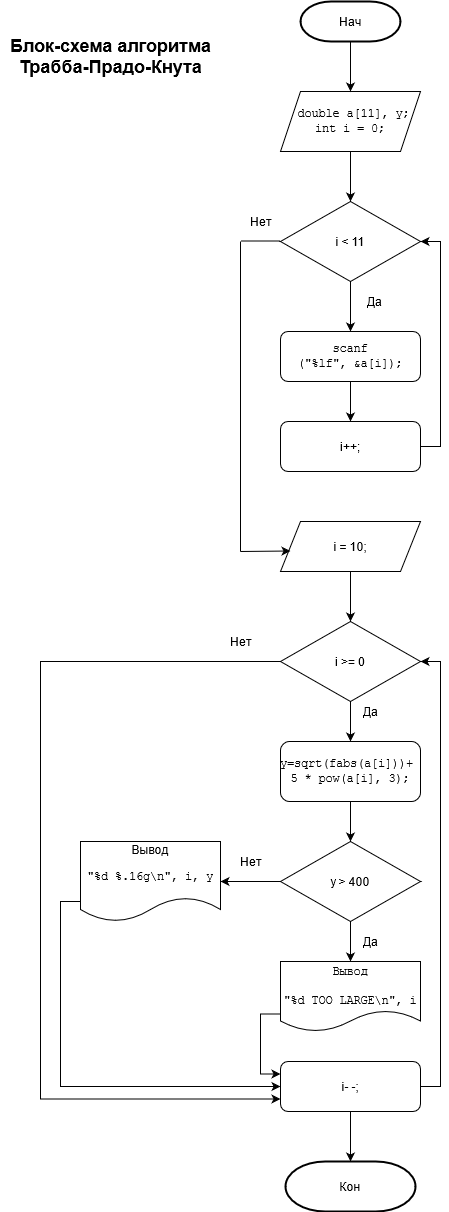

The diagram above was exported from draw.io. Its source (the exported page's mxGraphModel, read from the mxfile embedded in the PNG):
<mxGraphModel dx="1422" dy="735" grid="1" gridSize="10" guides="1" tooltips="1" connect="1" arrows="1" fold="1" page="1" pageScale="1" pageWidth="827" pageHeight="1169" math="0" shadow="0">
  <root>
    <mxCell id="WIyWlLk6GJQsqaUBKTNV-0" />
    <mxCell id="WIyWlLk6GJQsqaUBKTNV-1" parent="WIyWlLk6GJQsqaUBKTNV-0" />
    <mxCell id="lL5QVr-qvptsL1ANtf3h-7" style="edgeStyle=orthogonalEdgeStyle;rounded=0;orthogonalLoop=1;jettySize=auto;html=1;exitX=0.5;exitY=1;exitDx=0;exitDy=0;entryX=0.5;entryY=0;entryDx=0;entryDy=0;" edge="1" parent="WIyWlLk6GJQsqaUBKTNV-1" source="lL5QVr-qvptsL1ANtf3h-0" target="lL5QVr-qvptsL1ANtf3h-4">
      <mxGeometry relative="1" as="geometry" />
    </mxCell>
    <mxCell id="lL5QVr-qvptsL1ANtf3h-0" value="&lt;pre&gt;&lt;span class=&quot;kt&quot;&gt; double&lt;/span&gt; &lt;span class=&quot;n&quot;&gt;a&lt;/span&gt;&lt;span class=&quot;p&quot;&gt;[&lt;/span&gt;&lt;span class=&quot;mi&quot;&gt;11&lt;/span&gt;&lt;span class=&quot;p&quot;&gt;],&lt;/span&gt; &lt;span class=&quot;n&quot;&gt;y&lt;/span&gt;&lt;span class=&quot;p&quot;&gt;;&lt;br&gt;int i = 0;&lt;br&gt;&lt;/span&gt;&lt;/pre&gt;" style="shape=parallelogram;perimeter=parallelogramPerimeter;whiteSpace=wrap;html=1;fixedSize=1;" vertex="1" parent="WIyWlLk6GJQsqaUBKTNV-1">
      <mxGeometry x="320" y="130" width="140" height="60" as="geometry" />
    </mxCell>
    <mxCell id="lL5QVr-qvptsL1ANtf3h-6" style="edgeStyle=orthogonalEdgeStyle;rounded=0;orthogonalLoop=1;jettySize=auto;html=1;exitX=0.5;exitY=1;exitDx=0;exitDy=0;entryX=0.5;entryY=0;entryDx=0;entryDy=0;" edge="1" parent="WIyWlLk6GJQsqaUBKTNV-1" target="lL5QVr-qvptsL1ANtf3h-0">
      <mxGeometry relative="1" as="geometry">
        <mxPoint x="390" y="80" as="sourcePoint" />
      </mxGeometry>
    </mxCell>
    <mxCell id="lL5QVr-qvptsL1ANtf3h-10" style="edgeStyle=orthogonalEdgeStyle;rounded=0;orthogonalLoop=1;jettySize=auto;html=1;exitX=0.5;exitY=1;exitDx=0;exitDy=0;entryX=0.5;entryY=0;entryDx=0;entryDy=0;" edge="1" parent="WIyWlLk6GJQsqaUBKTNV-1" source="lL5QVr-qvptsL1ANtf3h-4">
      <mxGeometry relative="1" as="geometry">
        <mxPoint x="390" y="370" as="targetPoint" />
      </mxGeometry>
    </mxCell>
    <mxCell id="lL5QVr-qvptsL1ANtf3h-4" value="i &amp;lt; 11" style="rhombus;whiteSpace=wrap;html=1;" vertex="1" parent="WIyWlLk6GJQsqaUBKTNV-1">
      <mxGeometry x="320" y="240" width="140" height="80" as="geometry" />
    </mxCell>
    <mxCell id="lL5QVr-qvptsL1ANtf3h-9" value="Да" style="text;html=1;resizable=0;autosize=1;align=center;verticalAlign=middle;points=[];fillColor=none;strokeColor=none;rounded=0;" vertex="1" parent="WIyWlLk6GJQsqaUBKTNV-1">
      <mxGeometry x="399" y="330" width="30" height="20" as="geometry" />
    </mxCell>
    <mxCell id="lL5QVr-qvptsL1ANtf3h-15" value="Нач" style="strokeWidth=2;html=1;shape=mxgraph.flowchart.terminator;whiteSpace=wrap;" vertex="1" parent="WIyWlLk6GJQsqaUBKTNV-1">
      <mxGeometry x="340" y="40" width="100" height="40" as="geometry" />
    </mxCell>
    <mxCell id="lL5QVr-qvptsL1ANtf3h-18" style="edgeStyle=orthogonalEdgeStyle;rounded=0;orthogonalLoop=1;jettySize=auto;html=1;exitX=0.5;exitY=1;exitDx=0;exitDy=0;entryX=0.5;entryY=0;entryDx=0;entryDy=0;" edge="1" parent="WIyWlLk6GJQsqaUBKTNV-1" source="lL5QVr-qvptsL1ANtf3h-16" target="lL5QVr-qvptsL1ANtf3h-17">
      <mxGeometry relative="1" as="geometry" />
    </mxCell>
    <mxCell id="lL5QVr-qvptsL1ANtf3h-16" value="&lt;pre&gt;&lt;span class=&quot;n&quot;&gt;scanf&lt;br&gt;&lt;/span&gt;&lt;span class=&quot;p&quot;&gt;(&lt;/span&gt;&lt;span class=&quot;s&quot;&gt;&quot;%lf&quot;&lt;/span&gt;&lt;span class=&quot;p&quot;&gt;,&lt;/span&gt; &lt;span class=&quot;o&quot;&gt;&amp;amp;&lt;/span&gt;&lt;span class=&quot;n&quot;&gt;a&lt;/span&gt;&lt;span class=&quot;p&quot;&gt;[&lt;/span&gt;&lt;span class=&quot;n&quot;&gt;i&lt;/span&gt;&lt;span class=&quot;p&quot;&gt;]);&lt;/span&gt;&lt;/pre&gt;" style="rounded=1;whiteSpace=wrap;html=1;" vertex="1" parent="WIyWlLk6GJQsqaUBKTNV-1">
      <mxGeometry x="320" y="370" width="140" height="50" as="geometry" />
    </mxCell>
    <mxCell id="lL5QVr-qvptsL1ANtf3h-20" style="edgeStyle=orthogonalEdgeStyle;rounded=0;orthogonalLoop=1;jettySize=auto;html=1;exitX=1;exitY=0.5;exitDx=0;exitDy=0;entryX=1;entryY=0.5;entryDx=0;entryDy=0;" edge="1" parent="WIyWlLk6GJQsqaUBKTNV-1" source="lL5QVr-qvptsL1ANtf3h-17" target="lL5QVr-qvptsL1ANtf3h-4">
      <mxGeometry relative="1" as="geometry" />
    </mxCell>
    <mxCell id="lL5QVr-qvptsL1ANtf3h-17" value="i++;" style="rounded=1;whiteSpace=wrap;html=1;" vertex="1" parent="WIyWlLk6GJQsqaUBKTNV-1">
      <mxGeometry x="320" y="460" width="140" height="50" as="geometry" />
    </mxCell>
    <mxCell id="lL5QVr-qvptsL1ANtf3h-36" style="edgeStyle=orthogonalEdgeStyle;rounded=0;orthogonalLoop=1;jettySize=auto;html=1;exitX=0.5;exitY=1;exitDx=0;exitDy=0;entryX=0.5;entryY=0;entryDx=0;entryDy=0;" edge="1" parent="WIyWlLk6GJQsqaUBKTNV-1" source="lL5QVr-qvptsL1ANtf3h-21">
      <mxGeometry relative="1" as="geometry">
        <mxPoint x="390" y="780" as="targetPoint" />
      </mxGeometry>
    </mxCell>
    <mxCell id="lL5QVr-qvptsL1ANtf3h-54" style="edgeStyle=orthogonalEdgeStyle;rounded=0;orthogonalLoop=1;jettySize=auto;html=1;exitX=0;exitY=0.5;exitDx=0;exitDy=0;entryX=0;entryY=0.75;entryDx=0;entryDy=0;" edge="1" parent="WIyWlLk6GJQsqaUBKTNV-1" source="lL5QVr-qvptsL1ANtf3h-21" target="lL5QVr-qvptsL1ANtf3h-50">
      <mxGeometry relative="1" as="geometry">
        <Array as="points">
          <mxPoint x="80" y="700" />
          <mxPoint x="80" y="1138" />
        </Array>
      </mxGeometry>
    </mxCell>
    <mxCell id="lL5QVr-qvptsL1ANtf3h-21" value="i &amp;gt;= 0" style="rhombus;whiteSpace=wrap;html=1;" vertex="1" parent="WIyWlLk6GJQsqaUBKTNV-1">
      <mxGeometry x="320" y="660" width="140" height="80" as="geometry" />
    </mxCell>
    <mxCell id="lL5QVr-qvptsL1ANtf3h-33" style="edgeStyle=orthogonalEdgeStyle;rounded=0;orthogonalLoop=1;jettySize=auto;html=1;entryX=0.5;entryY=0;entryDx=0;entryDy=0;" edge="1" parent="WIyWlLk6GJQsqaUBKTNV-1" source="lL5QVr-qvptsL1ANtf3h-22" target="lL5QVr-qvptsL1ANtf3h-21">
      <mxGeometry relative="1" as="geometry" />
    </mxCell>
    <mxCell id="lL5QVr-qvptsL1ANtf3h-22" value="i = 10;" style="shape=parallelogram;perimeter=parallelogramPerimeter;whiteSpace=wrap;html=1;fixedSize=1;" vertex="1" parent="WIyWlLk6GJQsqaUBKTNV-1">
      <mxGeometry x="320" y="560" width="140" height="50" as="geometry" />
    </mxCell>
    <mxCell id="lL5QVr-qvptsL1ANtf3h-29" value="" style="endArrow=classic;html=1;" edge="1" parent="WIyWlLk6GJQsqaUBKTNV-1">
      <mxGeometry width="50" height="50" relative="1" as="geometry">
        <mxPoint x="280" y="590" as="sourcePoint" />
        <mxPoint x="330" y="589.5" as="targetPoint" />
      </mxGeometry>
    </mxCell>
    <mxCell id="lL5QVr-qvptsL1ANtf3h-30" value="" style="endArrow=none;html=1;" edge="1" parent="WIyWlLk6GJQsqaUBKTNV-1">
      <mxGeometry width="50" height="50" relative="1" as="geometry">
        <mxPoint x="280" y="590" as="sourcePoint" />
        <mxPoint x="280" y="280" as="targetPoint" />
      </mxGeometry>
    </mxCell>
    <mxCell id="lL5QVr-qvptsL1ANtf3h-31" value="" style="endArrow=none;html=1;" edge="1" parent="WIyWlLk6GJQsqaUBKTNV-1">
      <mxGeometry width="50" height="50" relative="1" as="geometry">
        <mxPoint x="280" y="279.5" as="sourcePoint" />
        <mxPoint x="320" y="279.5" as="targetPoint" />
      </mxGeometry>
    </mxCell>
    <mxCell id="lL5QVr-qvptsL1ANtf3h-32" value="Нет" style="text;html=1;resizable=0;autosize=1;align=center;verticalAlign=middle;points=[];fillColor=none;strokeColor=none;rounded=0;" vertex="1" parent="WIyWlLk6GJQsqaUBKTNV-1">
      <mxGeometry x="280" y="250" width="40" height="20" as="geometry" />
    </mxCell>
    <mxCell id="lL5QVr-qvptsL1ANtf3h-44" style="edgeStyle=orthogonalEdgeStyle;rounded=0;orthogonalLoop=1;jettySize=auto;html=1;exitX=0.5;exitY=1;exitDx=0;exitDy=0;entryX=0.5;entryY=0;entryDx=0;entryDy=0;" edge="1" parent="WIyWlLk6GJQsqaUBKTNV-1" source="lL5QVr-qvptsL1ANtf3h-38" target="lL5QVr-qvptsL1ANtf3h-43">
      <mxGeometry relative="1" as="geometry" />
    </mxCell>
    <mxCell id="lL5QVr-qvptsL1ANtf3h-47" style="edgeStyle=orthogonalEdgeStyle;rounded=0;orthogonalLoop=1;jettySize=auto;html=1;exitX=0;exitY=0.5;exitDx=0;exitDy=0;entryX=1;entryY=0.5;entryDx=0;entryDy=0;" edge="1" parent="WIyWlLk6GJQsqaUBKTNV-1" source="lL5QVr-qvptsL1ANtf3h-38" target="lL5QVr-qvptsL1ANtf3h-46">
      <mxGeometry relative="1" as="geometry" />
    </mxCell>
    <mxCell id="lL5QVr-qvptsL1ANtf3h-38" value="y &amp;gt; 400" style="rhombus;whiteSpace=wrap;html=1;" vertex="1" parent="WIyWlLk6GJQsqaUBKTNV-1">
      <mxGeometry x="320" y="880" width="140" height="80" as="geometry" />
    </mxCell>
    <mxCell id="lL5QVr-qvptsL1ANtf3h-41" style="edgeStyle=orthogonalEdgeStyle;rounded=0;orthogonalLoop=1;jettySize=auto;html=1;exitX=0.5;exitY=1;exitDx=0;exitDy=0;entryX=0.5;entryY=0;entryDx=0;entryDy=0;" edge="1" parent="WIyWlLk6GJQsqaUBKTNV-1" source="lL5QVr-qvptsL1ANtf3h-40" target="lL5QVr-qvptsL1ANtf3h-38">
      <mxGeometry relative="1" as="geometry" />
    </mxCell>
    <mxCell id="lL5QVr-qvptsL1ANtf3h-40" value="&lt;pre&gt;&lt;span class=&quot;n&quot;&gt;y=sqrt&lt;/span&gt;&lt;span class=&quot;p&quot;&gt;(&lt;/span&gt;&lt;span class=&quot;n&quot;&gt;fabs&lt;/span&gt;&lt;span class=&quot;p&quot;&gt;(&lt;/span&gt;&lt;span class=&quot;n&quot;&gt;a[i]&lt;/span&gt;&lt;span class=&quot;p&quot;&gt;))&lt;/span&gt;&lt;span class=&quot;o&quot;&gt;+&lt;/span&gt; &lt;span class=&quot;mi&quot;&gt;&lt;br&gt;5&lt;/span&gt; &lt;span class=&quot;o&quot;&gt;*&lt;/span&gt; &lt;span class=&quot;n&quot;&gt;pow&lt;/span&gt;&lt;span class=&quot;p&quot;&gt;(&lt;/span&gt;&lt;span class=&quot;n&quot;&gt;a[i]&lt;/span&gt;&lt;span class=&quot;p&quot;&gt;,&lt;/span&gt; &lt;span class=&quot;mi&quot;&gt;3&lt;/span&gt;&lt;span class=&quot;p&quot;&gt;);&lt;/span&gt;&lt;/pre&gt;" style="rounded=1;whiteSpace=wrap;html=1;" vertex="1" parent="WIyWlLk6GJQsqaUBKTNV-1">
      <mxGeometry x="320" y="780" width="140" height="60" as="geometry" />
    </mxCell>
    <mxCell id="lL5QVr-qvptsL1ANtf3h-52" style="edgeStyle=orthogonalEdgeStyle;rounded=0;orthogonalLoop=1;jettySize=auto;html=1;exitX=0;exitY=0.75;exitDx=0;exitDy=0;entryX=0;entryY=0.25;entryDx=0;entryDy=0;" edge="1" parent="WIyWlLk6GJQsqaUBKTNV-1" source="lL5QVr-qvptsL1ANtf3h-43" target="lL5QVr-qvptsL1ANtf3h-50">
      <mxGeometry relative="1" as="geometry" />
    </mxCell>
    <mxCell id="lL5QVr-qvptsL1ANtf3h-43" value="&lt;pre&gt;&lt;span class=&quot;n&quot;&gt;Вывод&lt;br&gt;&lt;br&gt;&lt;/span&gt;&lt;span class=&quot;s&quot;&gt;&quot;%d TOO LARGE&lt;/span&gt;&lt;span class=&quot;se&quot;&gt;\n&lt;/span&gt;&lt;span class=&quot;s&quot;&gt;&quot;&lt;/span&gt;&lt;span class=&quot;p&quot;&gt;,&lt;/span&gt; &lt;span class=&quot;n&quot;&gt;i&lt;/span&gt;&lt;span class=&quot;p&quot;&gt;&lt;/span&gt;&lt;span class=&quot;p&quot;&gt;&lt;/span&gt;&lt;/pre&gt;" style="shape=document;whiteSpace=wrap;html=1;boundedLbl=1;" vertex="1" parent="WIyWlLk6GJQsqaUBKTNV-1">
      <mxGeometry x="320" y="1000" width="140" height="70" as="geometry" />
    </mxCell>
    <mxCell id="lL5QVr-qvptsL1ANtf3h-45" value="Да" style="text;html=1;resizable=0;autosize=1;align=center;verticalAlign=middle;points=[];fillColor=none;strokeColor=none;rounded=0;" vertex="1" parent="WIyWlLk6GJQsqaUBKTNV-1">
      <mxGeometry x="395" y="970" width="30" height="20" as="geometry" />
    </mxCell>
    <mxCell id="lL5QVr-qvptsL1ANtf3h-51" style="edgeStyle=orthogonalEdgeStyle;rounded=0;orthogonalLoop=1;jettySize=auto;html=1;exitX=0;exitY=0.75;exitDx=0;exitDy=0;entryX=0;entryY=0.5;entryDx=0;entryDy=0;" edge="1" parent="WIyWlLk6GJQsqaUBKTNV-1" source="lL5QVr-qvptsL1ANtf3h-46" target="lL5QVr-qvptsL1ANtf3h-50">
      <mxGeometry relative="1" as="geometry" />
    </mxCell>
    <mxCell id="lL5QVr-qvptsL1ANtf3h-46" value="&lt;div&gt;Вывод&lt;/div&gt;&lt;div&gt;&lt;pre&gt;&lt;span class=&quot;s&quot;&gt;&quot;%d&amp;nbsp;%.16g&lt;/span&gt;&lt;span class=&quot;se&quot;&gt;\n&lt;/span&gt;&lt;span class=&quot;s&quot;&gt;&quot;&lt;/span&gt;&lt;span class=&quot;p&quot;&gt;,&lt;/span&gt; &lt;span class=&quot;n&quot;&gt;i&lt;/span&gt;&lt;span class=&quot;p&quot;&gt;,&lt;/span&gt; &lt;span class=&quot;n&quot;&gt;y&lt;/span&gt;&lt;span class=&quot;p&quot;&gt;&lt;/span&gt;&lt;/pre&gt;&lt;/div&gt;" style="shape=document;whiteSpace=wrap;html=1;boundedLbl=1;" vertex="1" parent="WIyWlLk6GJQsqaUBKTNV-1">
      <mxGeometry x="120" y="880" width="140" height="80" as="geometry" />
    </mxCell>
    <mxCell id="lL5QVr-qvptsL1ANtf3h-48" value="Нет" style="text;html=1;resizable=0;autosize=1;align=center;verticalAlign=middle;points=[];fillColor=none;strokeColor=none;rounded=0;" vertex="1" parent="WIyWlLk6GJQsqaUBKTNV-1">
      <mxGeometry x="270" y="890" width="40" height="20" as="geometry" />
    </mxCell>
    <mxCell id="lL5QVr-qvptsL1ANtf3h-49" value="Да" style="text;html=1;resizable=0;autosize=1;align=center;verticalAlign=middle;points=[];fillColor=none;strokeColor=none;rounded=0;" vertex="1" parent="WIyWlLk6GJQsqaUBKTNV-1">
      <mxGeometry x="395" y="740" width="30" height="20" as="geometry" />
    </mxCell>
    <mxCell id="lL5QVr-qvptsL1ANtf3h-53" style="edgeStyle=orthogonalEdgeStyle;rounded=0;orthogonalLoop=1;jettySize=auto;html=1;exitX=1;exitY=0.5;exitDx=0;exitDy=0;entryX=1;entryY=0.5;entryDx=0;entryDy=0;" edge="1" parent="WIyWlLk6GJQsqaUBKTNV-1" source="lL5QVr-qvptsL1ANtf3h-50" target="lL5QVr-qvptsL1ANtf3h-21">
      <mxGeometry relative="1" as="geometry" />
    </mxCell>
    <mxCell id="lL5QVr-qvptsL1ANtf3h-57" style="edgeStyle=orthogonalEdgeStyle;rounded=0;orthogonalLoop=1;jettySize=auto;html=1;exitX=0.5;exitY=1;exitDx=0;exitDy=0;entryX=0.5;entryY=0;entryDx=0;entryDy=0;entryPerimeter=0;" edge="1" parent="WIyWlLk6GJQsqaUBKTNV-1" source="lL5QVr-qvptsL1ANtf3h-50" target="lL5QVr-qvptsL1ANtf3h-56">
      <mxGeometry relative="1" as="geometry" />
    </mxCell>
    <mxCell id="lL5QVr-qvptsL1ANtf3h-50" value="i- -;" style="rounded=1;whiteSpace=wrap;html=1;" vertex="1" parent="WIyWlLk6GJQsqaUBKTNV-1">
      <mxGeometry x="320" y="1100" width="140" height="50" as="geometry" />
    </mxCell>
    <mxCell id="lL5QVr-qvptsL1ANtf3h-55" value="Нет" style="text;html=1;resizable=0;autosize=1;align=center;verticalAlign=middle;points=[];fillColor=none;strokeColor=none;rounded=0;" vertex="1" parent="WIyWlLk6GJQsqaUBKTNV-1">
      <mxGeometry x="260" y="670" width="40" height="20" as="geometry" />
    </mxCell>
    <mxCell id="lL5QVr-qvptsL1ANtf3h-56" value="Кон" style="strokeWidth=2;html=1;shape=mxgraph.flowchart.terminator;whiteSpace=wrap;" vertex="1" parent="WIyWlLk6GJQsqaUBKTNV-1">
      <mxGeometry x="325" y="1200" width="130" height="50" as="geometry" />
    </mxCell>
    <mxCell id="lL5QVr-qvptsL1ANtf3h-58" value="&lt;div style=&quot;font-size: 18px&quot;&gt;&lt;font style=&quot;font-size: 18px&quot;&gt;&lt;b&gt;Блок-схема алгоритма &lt;br&gt;&lt;/b&gt;&lt;/font&gt;&lt;/div&gt;&lt;div style=&quot;font-size: 18px&quot;&gt;&lt;font style=&quot;font-size: 18px&quot;&gt;&lt;b&gt;Трабба-Прадо-Кнута&lt;/b&gt;&lt;/font&gt;&lt;/div&gt;" style="text;html=1;resizable=0;autosize=1;align=center;verticalAlign=middle;points=[];fillColor=none;strokeColor=none;rounded=0;" vertex="1" parent="WIyWlLk6GJQsqaUBKTNV-1">
      <mxGeometry x="40" y="80" width="220" height="30" as="geometry" />
    </mxCell>
  </root>
</mxGraphModel>